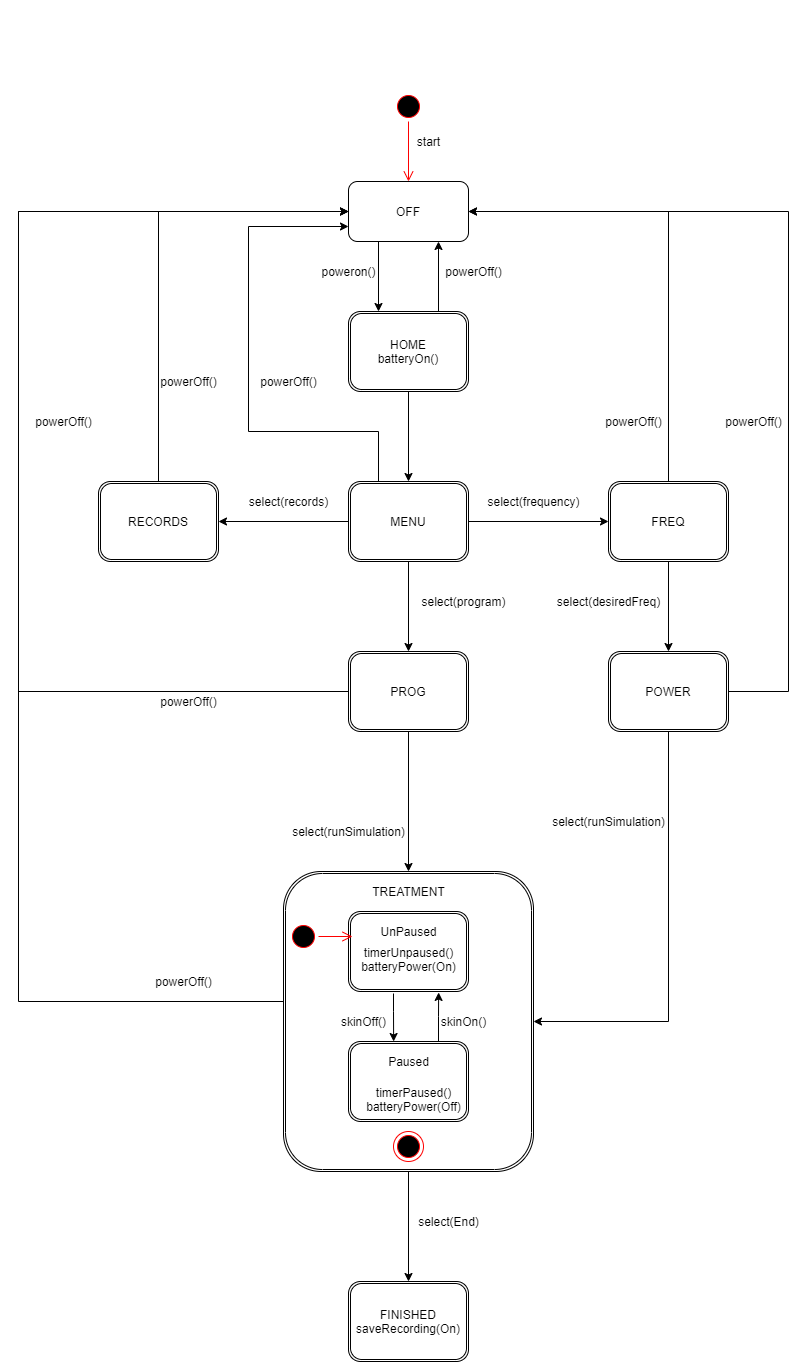

The diagram above was exported from draw.io. Its source (the exported page's mxGraphModel, read from the mxfile embedded in the PNG):
<mxGraphModel dx="1618" dy="1814" grid="1" gridSize="10" guides="1" tooltips="1" connect="1" arrows="1" fold="1" page="1" pageScale="1" pageWidth="850" pageHeight="1100" math="0" shadow="0">
  <root>
    <mxCell id="0" />
    <mxCell id="1" parent="0" />
    <mxCell id="bBcQjbWZ25gTuGyeHF5t-10" style="edgeStyle=orthogonalEdgeStyle;rounded=0;orthogonalLoop=1;jettySize=auto;html=1;exitX=0.5;exitY=1;exitDx=0;exitDy=0;entryX=0.5;entryY=0;entryDx=0;entryDy=0;" parent="1" source="bBcQjbWZ25gTuGyeHF5t-3" target="bBcQjbWZ25gTuGyeHF5t-9" edge="1">
      <mxGeometry relative="1" as="geometry" />
    </mxCell>
    <mxCell id="bBcQjbWZ25gTuGyeHF5t-28" style="edgeStyle=orthogonalEdgeStyle;rounded=0;orthogonalLoop=1;jettySize=auto;html=1;exitX=0.75;exitY=0;exitDx=0;exitDy=0;entryX=0.75;entryY=1;entryDx=0;entryDy=0;" parent="1" source="bBcQjbWZ25gTuGyeHF5t-3" target="bBcQjbWZ25gTuGyeHF5t-25" edge="1">
      <mxGeometry relative="1" as="geometry" />
    </mxCell>
    <mxCell id="bBcQjbWZ25gTuGyeHF5t-3" value="HOME&lt;br&gt;batteryOn()" style="shape=ext;double=1;rounded=1;whiteSpace=wrap;html=1;" parent="1" vertex="1">
      <mxGeometry x="380" y="40" width="120" height="80" as="geometry" />
    </mxCell>
    <mxCell id="bBcQjbWZ25gTuGyeHF5t-6" value="poweron()" style="text;html=1;align=center;verticalAlign=middle;resizable=0;points=[];autosize=1;" parent="1" vertex="1">
      <mxGeometry x="345" y="-10" width="70" height="20" as="geometry" />
    </mxCell>
    <mxCell id="bBcQjbWZ25gTuGyeHF5t-7" value="powerOff()" style="text;html=1;align=center;verticalAlign=middle;resizable=0;points=[];autosize=1;" parent="1" vertex="1">
      <mxGeometry x="470" y="-10" width="70" height="20" as="geometry" />
    </mxCell>
    <mxCell id="bBcQjbWZ25gTuGyeHF5t-21" style="edgeStyle=orthogonalEdgeStyle;rounded=0;orthogonalLoop=1;jettySize=auto;html=1;entryX=0.5;entryY=0;entryDx=0;entryDy=0;" parent="1" source="bBcQjbWZ25gTuGyeHF5t-8" target="bBcQjbWZ25gTuGyeHF5t-20" edge="1">
      <mxGeometry relative="1" as="geometry" />
    </mxCell>
    <mxCell id="bBcQjbWZ25gTuGyeHF5t-38" style="edgeStyle=orthogonalEdgeStyle;rounded=0;orthogonalLoop=1;jettySize=auto;html=1;exitX=0.5;exitY=0;exitDx=0;exitDy=0;entryX=1;entryY=0.5;entryDx=0;entryDy=0;" parent="1" source="bBcQjbWZ25gTuGyeHF5t-8" target="bBcQjbWZ25gTuGyeHF5t-25" edge="1">
      <mxGeometry relative="1" as="geometry" />
    </mxCell>
    <mxCell id="bBcQjbWZ25gTuGyeHF5t-8" value="FREQ" style="shape=ext;double=1;rounded=1;whiteSpace=wrap;html=1;" parent="1" vertex="1">
      <mxGeometry x="640" y="210" width="120" height="80" as="geometry" />
    </mxCell>
    <mxCell id="bBcQjbWZ25gTuGyeHF5t-13" style="edgeStyle=orthogonalEdgeStyle;rounded=0;orthogonalLoop=1;jettySize=auto;html=1;entryX=1;entryY=0.5;entryDx=0;entryDy=0;" parent="1" source="bBcQjbWZ25gTuGyeHF5t-9" target="bBcQjbWZ25gTuGyeHF5t-12" edge="1">
      <mxGeometry relative="1" as="geometry" />
    </mxCell>
    <mxCell id="bBcQjbWZ25gTuGyeHF5t-14" style="edgeStyle=orthogonalEdgeStyle;rounded=0;orthogonalLoop=1;jettySize=auto;html=1;entryX=0;entryY=0.5;entryDx=0;entryDy=0;" parent="1" source="bBcQjbWZ25gTuGyeHF5t-9" target="bBcQjbWZ25gTuGyeHF5t-8" edge="1">
      <mxGeometry relative="1" as="geometry" />
    </mxCell>
    <mxCell id="bBcQjbWZ25gTuGyeHF5t-15" style="edgeStyle=orthogonalEdgeStyle;rounded=0;orthogonalLoop=1;jettySize=auto;html=1;entryX=0.5;entryY=0;entryDx=0;entryDy=0;" parent="1" source="bBcQjbWZ25gTuGyeHF5t-9" target="bBcQjbWZ25gTuGyeHF5t-11" edge="1">
      <mxGeometry relative="1" as="geometry" />
    </mxCell>
    <mxCell id="bBcQjbWZ25gTuGyeHF5t-37" style="edgeStyle=orthogonalEdgeStyle;rounded=0;orthogonalLoop=1;jettySize=auto;html=1;exitX=0.25;exitY=0;exitDx=0;exitDy=0;entryX=0;entryY=0.75;entryDx=0;entryDy=0;" parent="1" source="bBcQjbWZ25gTuGyeHF5t-9" target="bBcQjbWZ25gTuGyeHF5t-25" edge="1">
      <mxGeometry relative="1" as="geometry">
        <Array as="points">
          <mxPoint x="410" y="160" />
          <mxPoint x="280" y="160" />
          <mxPoint x="280" y="-45" />
        </Array>
      </mxGeometry>
    </mxCell>
    <mxCell id="bBcQjbWZ25gTuGyeHF5t-9" value="MENU" style="shape=ext;double=1;rounded=1;whiteSpace=wrap;html=1;" parent="1" vertex="1">
      <mxGeometry x="380" y="210" width="120" height="80" as="geometry" />
    </mxCell>
    <mxCell id="bBcQjbWZ25gTuGyeHF5t-23" style="edgeStyle=orthogonalEdgeStyle;rounded=0;orthogonalLoop=1;jettySize=auto;html=1;entryX=0.5;entryY=0;entryDx=0;entryDy=0;" parent="1" source="bBcQjbWZ25gTuGyeHF5t-11" target="bBcQjbWZ25gTuGyeHF5t-19" edge="1">
      <mxGeometry relative="1" as="geometry" />
    </mxCell>
    <mxCell id="bBcQjbWZ25gTuGyeHF5t-39" style="edgeStyle=orthogonalEdgeStyle;rounded=0;orthogonalLoop=1;jettySize=auto;html=1;exitX=0;exitY=0.5;exitDx=0;exitDy=0;entryX=0;entryY=0.5;entryDx=0;entryDy=0;" parent="1" source="bBcQjbWZ25gTuGyeHF5t-11" target="bBcQjbWZ25gTuGyeHF5t-25" edge="1">
      <mxGeometry relative="1" as="geometry">
        <Array as="points">
          <mxPoint x="50" y="420" />
          <mxPoint x="50" y="-60" />
        </Array>
      </mxGeometry>
    </mxCell>
    <mxCell id="bBcQjbWZ25gTuGyeHF5t-11" value="PROG" style="shape=ext;double=1;rounded=1;whiteSpace=wrap;html=1;" parent="1" vertex="1">
      <mxGeometry x="380" y="380" width="120" height="80" as="geometry" />
    </mxCell>
    <mxCell id="bBcQjbWZ25gTuGyeHF5t-36" style="edgeStyle=orthogonalEdgeStyle;rounded=0;orthogonalLoop=1;jettySize=auto;html=1;exitX=0.5;exitY=0;exitDx=0;exitDy=0;entryX=0;entryY=0.5;entryDx=0;entryDy=0;" parent="1" source="bBcQjbWZ25gTuGyeHF5t-12" target="bBcQjbWZ25gTuGyeHF5t-25" edge="1">
      <mxGeometry relative="1" as="geometry" />
    </mxCell>
    <mxCell id="bBcQjbWZ25gTuGyeHF5t-12" value="RECORDS" style="shape=ext;double=1;rounded=1;whiteSpace=wrap;html=1;" parent="1" vertex="1">
      <mxGeometry x="130" y="210" width="120" height="80" as="geometry" />
    </mxCell>
    <mxCell id="bBcQjbWZ25gTuGyeHF5t-16" value="select(program)" style="text;html=1;align=center;verticalAlign=middle;resizable=0;points=[];autosize=1;" parent="1" vertex="1">
      <mxGeometry x="445" y="320" width="100" height="20" as="geometry" />
    </mxCell>
    <mxCell id="bBcQjbWZ25gTuGyeHF5t-17" value="select(frequency)" style="text;html=1;align=center;verticalAlign=middle;resizable=0;points=[];autosize=1;" parent="1" vertex="1">
      <mxGeometry x="510" y="220" width="110" height="20" as="geometry" />
    </mxCell>
    <mxCell id="bBcQjbWZ25gTuGyeHF5t-18" value="select(records)" style="text;html=1;align=center;verticalAlign=middle;resizable=0;points=[];autosize=1;" parent="1" vertex="1">
      <mxGeometry x="275" y="220" width="90" height="20" as="geometry" />
    </mxCell>
    <mxCell id="bBcQjbWZ25gTuGyeHF5t-40" style="edgeStyle=orthogonalEdgeStyle;rounded=0;orthogonalLoop=1;jettySize=auto;html=1;entryX=0;entryY=0.5;entryDx=0;entryDy=0;exitX=0;exitY=0.5;exitDx=0;exitDy=0;" parent="1" source="bBcQjbWZ25gTuGyeHF5t-19" target="bBcQjbWZ25gTuGyeHF5t-25" edge="1">
      <mxGeometry relative="1" as="geometry">
        <mxPoint x="310" y="730" as="sourcePoint" />
        <Array as="points">
          <mxPoint x="315" y="730" />
          <mxPoint x="50" y="730" />
          <mxPoint x="50" y="-60" />
        </Array>
      </mxGeometry>
    </mxCell>
    <mxCell id="bBcQjbWZ25gTuGyeHF5t-54" style="edgeStyle=orthogonalEdgeStyle;rounded=0;orthogonalLoop=1;jettySize=auto;html=1;exitX=0.5;exitY=1;exitDx=0;exitDy=0;" parent="1" source="bBcQjbWZ25gTuGyeHF5t-19" target="bBcQjbWZ25gTuGyeHF5t-55" edge="1">
      <mxGeometry relative="1" as="geometry">
        <mxPoint x="440.3333333333335" y="770" as="targetPoint" />
      </mxGeometry>
    </mxCell>
    <mxCell id="bBcQjbWZ25gTuGyeHF5t-19" value="" style="shape=ext;double=1;rounded=1;whiteSpace=wrap;html=1;" parent="1" vertex="1">
      <mxGeometry x="315" y="600" width="250" height="300" as="geometry" />
    </mxCell>
    <mxCell id="bBcQjbWZ25gTuGyeHF5t-24" style="edgeStyle=orthogonalEdgeStyle;rounded=0;orthogonalLoop=1;jettySize=auto;html=1;entryX=1;entryY=0.5;entryDx=0;entryDy=0;exitX=0.5;exitY=1;exitDx=0;exitDy=0;" parent="1" source="bBcQjbWZ25gTuGyeHF5t-20" target="bBcQjbWZ25gTuGyeHF5t-19" edge="1">
      <mxGeometry relative="1" as="geometry" />
    </mxCell>
    <mxCell id="bBcQjbWZ25gTuGyeHF5t-41" style="edgeStyle=orthogonalEdgeStyle;rounded=0;orthogonalLoop=1;jettySize=auto;html=1;exitX=1;exitY=0.5;exitDx=0;exitDy=0;entryX=1;entryY=0.5;entryDx=0;entryDy=0;" parent="1" source="bBcQjbWZ25gTuGyeHF5t-20" target="bBcQjbWZ25gTuGyeHF5t-25" edge="1">
      <mxGeometry relative="1" as="geometry">
        <Array as="points">
          <mxPoint x="820" y="420" />
          <mxPoint x="820" y="-60" />
        </Array>
      </mxGeometry>
    </mxCell>
    <mxCell id="bBcQjbWZ25gTuGyeHF5t-20" value="POWER" style="shape=ext;double=1;rounded=1;whiteSpace=wrap;html=1;" parent="1" vertex="1">
      <mxGeometry x="640" y="380" width="120" height="80" as="geometry" />
    </mxCell>
    <mxCell id="bBcQjbWZ25gTuGyeHF5t-22" value="select(desiredFreq)" style="text;html=1;align=center;verticalAlign=middle;resizable=0;points=[];autosize=1;" parent="1" vertex="1">
      <mxGeometry x="580" y="320" width="120" height="20" as="geometry" />
    </mxCell>
    <mxCell id="bBcQjbWZ25gTuGyeHF5t-27" style="edgeStyle=orthogonalEdgeStyle;rounded=0;orthogonalLoop=1;jettySize=auto;html=1;exitX=0.25;exitY=1;exitDx=0;exitDy=0;entryX=0.25;entryY=0;entryDx=0;entryDy=0;" parent="1" source="bBcQjbWZ25gTuGyeHF5t-25" target="bBcQjbWZ25gTuGyeHF5t-3" edge="1">
      <mxGeometry relative="1" as="geometry" />
    </mxCell>
    <mxCell id="bBcQjbWZ25gTuGyeHF5t-25" value="OFF" style="rounded=1;whiteSpace=wrap;html=1;" parent="1" vertex="1">
      <mxGeometry x="380" y="-90" width="120" height="60" as="geometry" />
    </mxCell>
    <mxCell id="bBcQjbWZ25gTuGyeHF5t-34" value="" style="ellipse;html=1;shape=startState;fillColor=#000000;strokeColor=#ff0000;" parent="1" vertex="1">
      <mxGeometry x="425" y="-180" width="30" height="30" as="geometry" />
    </mxCell>
    <mxCell id="bBcQjbWZ25gTuGyeHF5t-35" value="" style="edgeStyle=orthogonalEdgeStyle;html=1;verticalAlign=bottom;endArrow=open;endSize=8;strokeColor=#ff0000;" parent="1" source="bBcQjbWZ25gTuGyeHF5t-34" edge="1">
      <mxGeometry relative="1" as="geometry">
        <mxPoint x="440" y="-90" as="targetPoint" />
      </mxGeometry>
    </mxCell>
    <mxCell id="bBcQjbWZ25gTuGyeHF5t-42" value="select(runSimulation)" style="text;html=1;align=center;verticalAlign=middle;resizable=0;points=[];autosize=1;" parent="1" vertex="1">
      <mxGeometry x="575" y="540" width="130" height="20" as="geometry" />
    </mxCell>
    <mxCell id="bBcQjbWZ25gTuGyeHF5t-43" value="select(runSimulation)" style="text;html=1;align=center;verticalAlign=middle;resizable=0;points=[];autosize=1;" parent="1" vertex="1">
      <mxGeometry x="315" y="550" width="130" height="20" as="geometry" />
    </mxCell>
    <mxCell id="bBcQjbWZ25gTuGyeHF5t-48" value="powerOff()" style="text;html=1;align=center;verticalAlign=middle;resizable=0;points=[];autosize=1;" parent="1" vertex="1">
      <mxGeometry x="185" y="420" width="70" height="20" as="geometry" />
    </mxCell>
    <mxCell id="bBcQjbWZ25gTuGyeHF5t-49" value="powerOff()" style="text;html=1;align=center;verticalAlign=middle;resizable=0;points=[];autosize=1;" parent="1" vertex="1">
      <mxGeometry x="180" y="700" width="70" height="20" as="geometry" />
    </mxCell>
    <mxCell id="bBcQjbWZ25gTuGyeHF5t-50" value="powerOff()" style="text;html=1;align=center;verticalAlign=middle;resizable=0;points=[];autosize=1;" parent="1" vertex="1">
      <mxGeometry x="60" y="140" width="70" height="20" as="geometry" />
    </mxCell>
    <mxCell id="bBcQjbWZ25gTuGyeHF5t-51" value="powerOff()" style="text;html=1;align=center;verticalAlign=middle;resizable=0;points=[];autosize=1;" parent="1" vertex="1">
      <mxGeometry x="185" y="100" width="70" height="20" as="geometry" />
    </mxCell>
    <mxCell id="bBcQjbWZ25gTuGyeHF5t-52" value="powerOff()" style="text;html=1;align=center;verticalAlign=middle;resizable=0;points=[];autosize=1;" parent="1" vertex="1">
      <mxGeometry x="630" y="140" width="70" height="20" as="geometry" />
    </mxCell>
    <mxCell id="bBcQjbWZ25gTuGyeHF5t-53" value="powerOff()" style="text;html=1;align=center;verticalAlign=middle;resizable=0;points=[];autosize=1;" parent="1" vertex="1">
      <mxGeometry x="750" y="140" width="70" height="20" as="geometry" />
    </mxCell>
    <mxCell id="bBcQjbWZ25gTuGyeHF5t-55" value="FINISHED&lt;br&gt;saveRecording(On)" style="shape=ext;double=1;rounded=1;whiteSpace=wrap;html=1;" parent="1" vertex="1">
      <mxGeometry x="380.0033333333335" y="1010" width="120" height="80" as="geometry" />
    </mxCell>
    <mxCell id="bBcQjbWZ25gTuGyeHF5t-66" style="edgeStyle=orthogonalEdgeStyle;rounded=0;orthogonalLoop=1;jettySize=auto;html=1;exitX=0.75;exitY=0;exitDx=0;exitDy=0;entryX=0.774;entryY=1.019;entryDx=0;entryDy=0;entryPerimeter=0;" parent="1" source="bBcQjbWZ25gTuGyeHF5t-59" target="bBcQjbWZ25gTuGyeHF5t-63" edge="1">
      <mxGeometry relative="1" as="geometry" />
    </mxCell>
    <mxCell id="bBcQjbWZ25gTuGyeHF5t-59" value="" style="shape=ext;double=1;rounded=1;whiteSpace=wrap;html=1;" parent="1" vertex="1">
      <mxGeometry x="380" y="770" width="120" height="80" as="geometry" />
    </mxCell>
    <mxCell id="bBcQjbWZ25gTuGyeHF5t-60" value="" style="shape=ext;double=1;rounded=1;whiteSpace=wrap;html=1;" parent="1" vertex="1">
      <mxGeometry x="380" y="640" width="120" height="80" as="geometry" />
    </mxCell>
    <mxCell id="bBcQjbWZ25gTuGyeHF5t-61" value="TREATMENT" style="text;html=1;align=center;verticalAlign=middle;resizable=0;points=[];autosize=1;" parent="1" vertex="1">
      <mxGeometry x="395" y="610" width="90" height="20" as="geometry" />
    </mxCell>
    <mxCell id="bBcQjbWZ25gTuGyeHF5t-62" value="UnPaused" style="text;html=1;align=center;verticalAlign=middle;resizable=0;points=[];autosize=1;" parent="1" vertex="1">
      <mxGeometry x="405" y="650" width="70" height="20" as="geometry" />
    </mxCell>
    <mxCell id="bBcQjbWZ25gTuGyeHF5t-63" value="&lt;span&gt;timerUnpaused()&lt;br&gt;batteryPower(On)&lt;br&gt;&lt;br&gt;&lt;/span&gt;" style="text;html=1;align=center;verticalAlign=middle;resizable=0;points=[];autosize=1;" parent="1" vertex="1">
      <mxGeometry x="385" y="670" width="110" height="50" as="geometry" />
    </mxCell>
    <mxCell id="bBcQjbWZ25gTuGyeHF5t-64" value="Paused" style="text;html=1;align=center;verticalAlign=middle;resizable=0;points=[];autosize=1;" parent="1" vertex="1">
      <mxGeometry x="410" y="780" width="60" height="20" as="geometry" />
    </mxCell>
    <mxCell id="bBcQjbWZ25gTuGyeHF5t-65" value="&lt;span&gt;timerPaused()&lt;br&gt;batteryPower(Off)&lt;br&gt;&lt;br&gt;&lt;/span&gt;" style="text;html=1;align=center;verticalAlign=middle;resizable=0;points=[];autosize=1;" parent="1" vertex="1">
      <mxGeometry x="390" y="810" width="110" height="50" as="geometry" />
    </mxCell>
    <mxCell id="bBcQjbWZ25gTuGyeHF5t-67" value="skinOn()" style="text;html=1;align=center;verticalAlign=middle;resizable=0;points=[];autosize=1;" parent="1" vertex="1">
      <mxGeometry x="465" y="740" width="60" height="20" as="geometry" />
    </mxCell>
    <mxCell id="bBcQjbWZ25gTuGyeHF5t-68" style="edgeStyle=orthogonalEdgeStyle;rounded=0;orthogonalLoop=1;jettySize=auto;html=1;entryX=0.774;entryY=1.019;entryDx=0;entryDy=0;entryPerimeter=0;" parent="1" edge="1">
      <mxGeometry relative="1" as="geometry">
        <mxPoint x="425" y="722" as="sourcePoint" />
        <mxPoint x="425.1399999999999" y="770.0000000000002" as="targetPoint" />
        <Array as="points">
          <mxPoint x="425" y="740" />
          <mxPoint x="425" y="740" />
        </Array>
      </mxGeometry>
    </mxCell>
    <mxCell id="bBcQjbWZ25gTuGyeHF5t-69" value="skinOff()" style="text;html=1;align=center;verticalAlign=middle;resizable=0;points=[];autosize=1;" parent="1" vertex="1">
      <mxGeometry x="365" y="740" width="60" height="20" as="geometry" />
    </mxCell>
    <mxCell id="bBcQjbWZ25gTuGyeHF5t-72" value="" style="ellipse;html=1;shape=startState;fillColor=#000000;strokeColor=#ff0000;" parent="1" vertex="1">
      <mxGeometry x="320" y="650" width="30" height="30" as="geometry" />
    </mxCell>
    <mxCell id="bBcQjbWZ25gTuGyeHF5t-73" value="" style="edgeStyle=orthogonalEdgeStyle;html=1;verticalAlign=bottom;endArrow=open;endSize=8;strokeColor=#ff0000;" parent="1" source="bBcQjbWZ25gTuGyeHF5t-72" edge="1">
      <mxGeometry relative="1" as="geometry">
        <mxPoint x="384" y="665" as="targetPoint" />
      </mxGeometry>
    </mxCell>
    <mxCell id="bBcQjbWZ25gTuGyeHF5t-75" value="" style="ellipse;html=1;shape=endState;fillColor=#000000;strokeColor=#ff0000;" parent="1" vertex="1">
      <mxGeometry x="425" y="860" width="30" height="30" as="geometry" />
    </mxCell>
    <mxCell id="bBcQjbWZ25gTuGyeHF5t-76" value="select(End)" style="text;html=1;align=center;verticalAlign=middle;resizable=0;points=[];autosize=1;" parent="1" vertex="1">
      <mxGeometry x="440" y="940" width="80" height="20" as="geometry" />
    </mxCell>
    <mxCell id="bBcQjbWZ25gTuGyeHF5t-77" value="start" style="text;html=1;align=center;verticalAlign=middle;resizable=0;points=[];autosize=1;" parent="1" vertex="1">
      <mxGeometry x="440" y="-140" width="40" height="20" as="geometry" />
    </mxCell>
    <mxCell id="bBcQjbWZ25gTuGyeHF5t-78" value="powerOff()" style="text;html=1;align=center;verticalAlign=middle;resizable=0;points=[];autosize=1;" parent="1" vertex="1">
      <mxGeometry x="285" y="100" width="70" height="20" as="geometry" />
    </mxCell>
  </root>
</mxGraphModel>